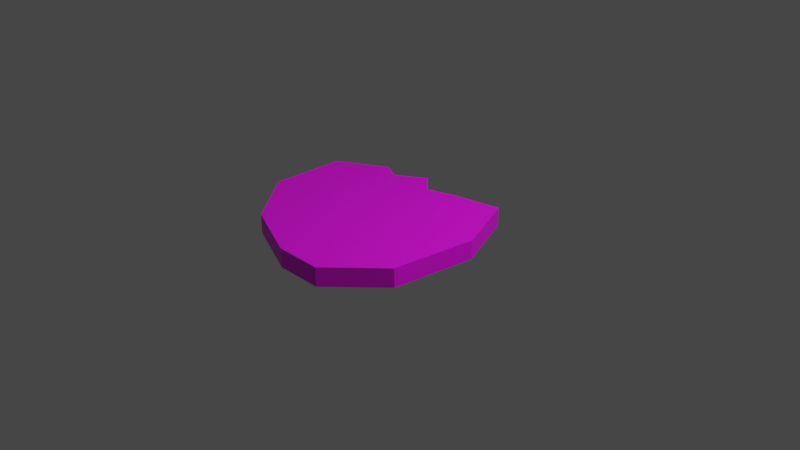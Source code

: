# Source: CrackedEgg.blend  (saved by Blender 3.5.10; exported with 4.5.12 LTS)
import bpy
from mathutils import Matrix  # noqa: F401  (used for matrix-valued properties, if any)

bpy.ops.wm.read_factory_settings(use_empty=True)
scene = bpy.context.scene
scene.name = 'Scene'

# ---- collections
col_collection = bpy.data.collections.new('Collection'); scene.collection.children.link(col_collection)

# ---- images (referenced by path relative to the original .blend; pixels are not part of the script)
import os
ASSET_DIR = os.environ.get("B2B_ASSET_DIR", "")  # directory of the original .blend (textures are referenced by path, not embedded)
HERE = os.path.dirname(os.path.abspath(__file__))  # packed textures are extracted next to this script under _unpacked/

def load_image(name, relpath, width, height, colorspace="sRGB"):
    """Load a texture the original file referenced (path relative to the .blend, or extracted next to this script)."""
    p = next((c for c in (os.path.join(HERE, relpath), os.path.join(ASSET_DIR, relpath)) if relpath and os.path.exists(c)), "")
    if p:
        img = bpy.data.images.load(p, check_existing=True)
        img.name = name
    else:  # same state as the original file: an image datablock whose file is absent (Cycles renders it pink)
        img = bpy.data.images.new(name, width, height)
        img.source = "FILE"
        img.filepath = "//" + (relpath or name)
    img.colorspace_settings.name = colorspace
    return img
img_brokeneggtexture_png = load_image('BrokenEggTexture.png', 'BrokenEggTexture.png', 1024, 1024, 'sRGB')

# ---- materials (node trees are filled in below, after node groups)
mat_material_001 = bpy.data.materials.new('Material.001')
mat_material_001.use_transparent_shadow = False

# ---- material node trees
mat_material_001.use_nodes = True; mat_material_001.node_tree.nodes.clear()
_N = mat_material_001.node_tree.nodes; _L = mat_material_001.node_tree.links
n0 = _N.new('ShaderNodeBsdfPrincipled'); n0.name = 'Principled BSDF'; n0.location = (10, 300)
n0.distribution = 'GGX'
n0.subsurface_method = 'RANDOM_WALK_SKIN'
n0.inputs[3].default_value = 1.45
n0.inputs[27].default_value = (0.0, 0.0, 0.0, 1.0)
n0.inputs[28].default_value = 1.0
n1 = _N.new('ShaderNodeOutputMaterial'); n1.name = 'Material Output'; n1.location = (300, 300)
n2 = _N.new('ShaderNodeTexImage'); n2.name = 'Image Texture'; n2.location = (-281, 207)
n2.image = img_brokeneggtexture_png
_L.new(n0.outputs[0], n1.inputs[0])
_L.new(n2.outputs[0], n0.inputs[0])
n1.is_active_output = True

# ---- world
world_world = bpy.data.worlds.new('World'); scene.world = world_world
world_world.use_nodes = True; world_world.node_tree.nodes.clear()
_N = world_world.node_tree.nodes; _L = world_world.node_tree.links
n0 = _N.new('ShaderNodeOutputWorld'); n0.name = 'World Output'; n0.location = (300, 300)
n1 = _N.new('ShaderNodeBackground'); n1.name = 'Background'; n1.location = (10, 300)
n1.inputs[0].default_value = (0.05088, 0.05088, 0.05088, 1.0)
_L.new(n1.outputs[0], n0.inputs[0])
n0.is_active_output = True
world_world.color = (0.05088, 0.05088, 0.05088)
world_world.use_sun_shadow = False
world_world.sun_shadow_jitter_overblur = 0.0

# ---- cameras
cam_camera = bpy.data.cameras.new('Camera')
cam_camera.clip_end = 100.0
cam_camera.ortho_scale = 7.314

# ---- lights
light_light = bpy.data.lights.new('Light', 'POINT')
light_light.transmission_factor = 0.0
light_light.energy = 1000.0
light_light.shadow_soft_size = 0.1
light_light.shadow_maximum_resolution = 0.006
light_light.use_absolute_resolution = True

# ---- meshes
me_plane = bpy.data.meshes.new('Plane')
me_plane.from_pydata([(5.96e-08, 0.4, 0.0), (1.0, -1.0, 0.0), (0.3, 0.5, 0.0), (0.8, 0.6, 0.0), (-0.2, 0.6, 0.0), (-0.5, 0.4, 0.0), (-0.7, 0.5, 0.0), (-1.2, 0.2, 0.0), (-1.2, -0.6, 0.0), (-0.7, -1.2, 0.0), (1.043e-07, -1.5, 0.0), (0.5, -1.5, 0.0), (1.1, -0.1, 0.0), (5.96e-08, 0.4, 0.2), (1.0, -1.0, 0.2), (0.3, 0.5, 0.2), (0.8, 0.6, 0.2), (-0.2, 0.6, 0.2), (-0.5, 0.4, 0.2), (-0.7, 0.5, 0.2), (-1.2, 0.2, 0.2), (-1.2, -0.6, 0.2), (-0.7, -1.2, 0.2), (1.043e-07, -1.5, 0.2), (0.5, -1.5, 0.2), (1.1, -0.1, 0.2)], [], [(0, 2, 3, 12, 1, 11, 10, 9, 8, 7, 6, 5, 4), (13, 17, 18, 19, 20, 21, 22, 23, 24, 14, 25, 16, 15), (10, 23, 22, 9), (3, 16, 25, 12), (11, 24, 23, 10), (2, 15, 16, 3), (1, 14, 24, 11), (5, 18, 17, 4), (12, 25, 14, 1), (6, 19, 18, 5), (7, 20, 19, 6), (8, 21, 20, 7), (4, 17, 13, 0), (9, 22, 21, 8), (0, 13, 15, 2)])
_uv = me_plane.uv_layers.new(name='UVMap')
_uv.uv.foreach_set('vector', [0.6732, 0.5149, 0.7501, 0.5405, 0.8784, 0.5662, 0.9709, 0.3866, 0.9297, 0.1246, 0.7077, 0.05884, 0.5795, 0.05884, 0.3999, 0.1045, 0.2717, 0.3053, 0.2873, 0.4636, 0.4468, 0.5249, 0.545, 0.5149, 0.6219, 0.5662, 0.6732, 0.5149, 0.6219, 0.5662, 0.545, 0.5149, 0.4468, 0.5249, 0.2873, 0.4636, 0.2717, 0.3053, 0.3999, 0.1045, 0.5795, 0.05884, 0.7077, 0.05884, 0.9297, 0.1246, 0.9709, 0.3866, 0.8784, 0.5662, 0.7501, 0.5405, 0.3969, 0.8398, 0.3969, 0.8975, 0.182, 0.8975, 0.182, 0.8398, 0.5919, 0.935, 0.5919, 0.9927, 0.3798, 0.9927, 0.3798, 0.935, 0.538, 0.8398, 0.538, 0.8975, 0.3969, 0.8975, 0.3969, 0.8398, 0.6965, 0.8369, 0.6965, 0.8946, 0.553, 0.8946, 0.553, 0.8369, 0.1275, 0.935, 0.1275, 0.9927, 0.006079, 0.9927, 0.006079, 0.935, 0.7177, 0.9321, 0.7177, 0.9898, 0.6155, 0.9898, 0.6155, 0.9321, 0.3798, 0.935, 0.3798, 0.9927, 0.1275, 0.9927, 0.1275, 0.935, 0.759, 0.9321, 0.759, 0.9898, 0.7177, 0.9898, 0.7177, 0.9321, 0.9256, 0.9321, 0.9256, 0.9898, 0.759, 0.9898, 0.759, 0.9321, 0.2366, 0.7652, 0.2366, 0.8228, 0.006079, 0.8228, 0.006079, 0.7652, 0.8668, 0.8369, 0.8668, 0.8946, 0.8014, 0.8946, 0.8014, 0.8369, 0.182, 0.8398, 0.182, 0.8975, 0.006079, 0.8975, 0.006079, 0.8398, 0.7872, 0.8369, 0.7872, 0.8946, 0.6965, 0.8946, 0.6965, 0.8369])
me_plane.materials.append(mat_material_001)
me_plane.update()

# ---- objects
ob_light = bpy.data.objects.new('Light', light_light)
ob_camera = bpy.data.objects.new('Camera', cam_camera)
ob_plane = bpy.data.objects.new('Plane', me_plane)

# ---- transforms, parenting, visibility, modifiers, constraints
ob_light.location = (4.076, 1.005, 5.904)
ob_light.rotation_euler = (0.6503, 0.05522, 1.866)
ob_light.lock_rotations_4d = False
ob_light.empty_display_type = 'ARROWS'
ob_light.color = (0.0, 0.0, 0.0, 0.0)
ob_light.lineart.crease_threshold = 0.0
ob_camera.location = (7.359, -6.926, 4.958)
ob_camera.rotation_euler = (1.109, 0.0, 0.8149)
ob_camera.lock_rotations_4d = False
ob_camera.empty_display_type = 'ARROWS'
ob_camera.color = (0.0, 0.0, 0.0, 0.0)
ob_camera.display_type = 'WIRE'
ob_camera.lineart.crease_threshold = 0.0
ob_plane.location = (0.0, 0.0, 0.0)

# ---- collection membership
col_collection.objects.link(ob_light)
col_collection.objects.link(ob_camera)
col_collection.objects.link(ob_plane)

# ---- scene / render settings (as saved in the file)
scene.camera = ob_camera
scene.frame_start = 1; scene.frame_end = 250; scene.frame_set(1)
scene.render.engine = 'BLENDER_EEVEE_NEXT'
scene.cycles.sampling_pattern = 'TABULATED_SOBOL'
scene.view_settings.view_transform = 'Filmic'
bpy.context.view_layer.update()
